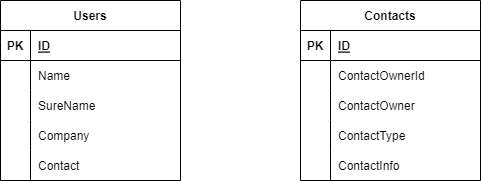

The diagram above was exported from draw.io. Its source (the exported page's mxGraphModel, read from the mxfile embedded in the PNG):
<mxGraphModel dx="1050" dy="491" grid="1" gridSize="10" guides="1" tooltips="1" connect="1" arrows="1" fold="1" page="1" pageScale="1" pageWidth="850" pageHeight="1100" math="0" shadow="0">
  <root>
    <mxCell id="0" />
    <mxCell id="1" parent="0" />
    <mxCell id="M5sLBcVz5Cwtih6rSiSE-1" value="Users" style="shape=table;startSize=30;container=1;collapsible=1;childLayout=tableLayout;fixedRows=1;rowLines=0;fontStyle=1;align=center;resizeLast=1;" parent="1" vertex="1">
      <mxGeometry x="220" y="160" width="180" height="180" as="geometry" />
    </mxCell>
    <mxCell id="M5sLBcVz5Cwtih6rSiSE-2" value="" style="shape=tableRow;horizontal=0;startSize=0;swimlaneHead=0;swimlaneBody=0;fillColor=none;collapsible=0;dropTarget=0;points=[[0,0.5],[1,0.5]];portConstraint=eastwest;top=0;left=0;right=0;bottom=1;" parent="M5sLBcVz5Cwtih6rSiSE-1" vertex="1">
      <mxGeometry y="30" width="180" height="30" as="geometry" />
    </mxCell>
    <mxCell id="M5sLBcVz5Cwtih6rSiSE-3" value="PK" style="shape=partialRectangle;connectable=0;fillColor=none;top=0;left=0;bottom=0;right=0;fontStyle=1;overflow=hidden;" parent="M5sLBcVz5Cwtih6rSiSE-2" vertex="1">
      <mxGeometry width="30" height="30" as="geometry">
        <mxRectangle width="30" height="30" as="alternateBounds" />
      </mxGeometry>
    </mxCell>
    <mxCell id="M5sLBcVz5Cwtih6rSiSE-4" value="ID" style="shape=partialRectangle;connectable=0;fillColor=none;top=0;left=0;bottom=0;right=0;align=left;spacingLeft=6;fontStyle=5;overflow=hidden;" parent="M5sLBcVz5Cwtih6rSiSE-2" vertex="1">
      <mxGeometry x="30" width="150" height="30" as="geometry">
        <mxRectangle width="150" height="30" as="alternateBounds" />
      </mxGeometry>
    </mxCell>
    <mxCell id="M5sLBcVz5Cwtih6rSiSE-5" value="" style="shape=tableRow;horizontal=0;startSize=0;swimlaneHead=0;swimlaneBody=0;fillColor=none;collapsible=0;dropTarget=0;points=[[0,0.5],[1,0.5]];portConstraint=eastwest;top=0;left=0;right=0;bottom=0;" parent="M5sLBcVz5Cwtih6rSiSE-1" vertex="1">
      <mxGeometry y="60" width="180" height="30" as="geometry" />
    </mxCell>
    <mxCell id="M5sLBcVz5Cwtih6rSiSE-6" value="" style="shape=partialRectangle;connectable=0;fillColor=none;top=0;left=0;bottom=0;right=0;editable=1;overflow=hidden;" parent="M5sLBcVz5Cwtih6rSiSE-5" vertex="1">
      <mxGeometry width="30" height="30" as="geometry">
        <mxRectangle width="30" height="30" as="alternateBounds" />
      </mxGeometry>
    </mxCell>
    <mxCell id="M5sLBcVz5Cwtih6rSiSE-7" value="Name" style="shape=partialRectangle;connectable=0;fillColor=none;top=0;left=0;bottom=0;right=0;align=left;spacingLeft=6;overflow=hidden;" parent="M5sLBcVz5Cwtih6rSiSE-5" vertex="1">
      <mxGeometry x="30" width="150" height="30" as="geometry">
        <mxRectangle width="150" height="30" as="alternateBounds" />
      </mxGeometry>
    </mxCell>
    <mxCell id="M5sLBcVz5Cwtih6rSiSE-8" value="" style="shape=tableRow;horizontal=0;startSize=0;swimlaneHead=0;swimlaneBody=0;fillColor=none;collapsible=0;dropTarget=0;points=[[0,0.5],[1,0.5]];portConstraint=eastwest;top=0;left=0;right=0;bottom=0;" parent="M5sLBcVz5Cwtih6rSiSE-1" vertex="1">
      <mxGeometry y="90" width="180" height="30" as="geometry" />
    </mxCell>
    <mxCell id="M5sLBcVz5Cwtih6rSiSE-9" value="" style="shape=partialRectangle;connectable=0;fillColor=none;top=0;left=0;bottom=0;right=0;editable=1;overflow=hidden;" parent="M5sLBcVz5Cwtih6rSiSE-8" vertex="1">
      <mxGeometry width="30" height="30" as="geometry">
        <mxRectangle width="30" height="30" as="alternateBounds" />
      </mxGeometry>
    </mxCell>
    <mxCell id="M5sLBcVz5Cwtih6rSiSE-10" value="SureName" style="shape=partialRectangle;connectable=0;fillColor=none;top=0;left=0;bottom=0;right=0;align=left;spacingLeft=6;overflow=hidden;" parent="M5sLBcVz5Cwtih6rSiSE-8" vertex="1">
      <mxGeometry x="30" width="150" height="30" as="geometry">
        <mxRectangle width="150" height="30" as="alternateBounds" />
      </mxGeometry>
    </mxCell>
    <mxCell id="M5sLBcVz5Cwtih6rSiSE-11" value="" style="shape=tableRow;horizontal=0;startSize=0;swimlaneHead=0;swimlaneBody=0;fillColor=none;collapsible=0;dropTarget=0;points=[[0,0.5],[1,0.5]];portConstraint=eastwest;top=0;left=0;right=0;bottom=0;" parent="M5sLBcVz5Cwtih6rSiSE-1" vertex="1">
      <mxGeometry y="120" width="180" height="30" as="geometry" />
    </mxCell>
    <mxCell id="M5sLBcVz5Cwtih6rSiSE-12" value="" style="shape=partialRectangle;connectable=0;fillColor=none;top=0;left=0;bottom=0;right=0;editable=1;overflow=hidden;" parent="M5sLBcVz5Cwtih6rSiSE-11" vertex="1">
      <mxGeometry width="30" height="30" as="geometry">
        <mxRectangle width="30" height="30" as="alternateBounds" />
      </mxGeometry>
    </mxCell>
    <mxCell id="M5sLBcVz5Cwtih6rSiSE-13" value="Company" style="shape=partialRectangle;connectable=0;fillColor=none;top=0;left=0;bottom=0;right=0;align=left;spacingLeft=6;overflow=hidden;" parent="M5sLBcVz5Cwtih6rSiSE-11" vertex="1">
      <mxGeometry x="30" width="150" height="30" as="geometry">
        <mxRectangle width="150" height="30" as="alternateBounds" />
      </mxGeometry>
    </mxCell>
    <mxCell id="M5sLBcVz5Cwtih6rSiSE-14" value="" style="shape=tableRow;horizontal=0;startSize=0;swimlaneHead=0;swimlaneBody=0;fillColor=none;collapsible=0;dropTarget=0;points=[[0,0.5],[1,0.5]];portConstraint=eastwest;top=0;left=0;right=0;bottom=0;" parent="M5sLBcVz5Cwtih6rSiSE-1" vertex="1">
      <mxGeometry y="150" width="180" height="30" as="geometry" />
    </mxCell>
    <mxCell id="M5sLBcVz5Cwtih6rSiSE-15" value="" style="shape=partialRectangle;connectable=0;fillColor=none;top=0;left=0;bottom=0;right=0;editable=1;overflow=hidden;" parent="M5sLBcVz5Cwtih6rSiSE-14" vertex="1">
      <mxGeometry width="30" height="30" as="geometry">
        <mxRectangle width="30" height="30" as="alternateBounds" />
      </mxGeometry>
    </mxCell>
    <mxCell id="M5sLBcVz5Cwtih6rSiSE-16" value="Contact" style="shape=partialRectangle;connectable=0;fillColor=none;top=0;left=0;bottom=0;right=0;align=left;spacingLeft=6;overflow=hidden;" parent="M5sLBcVz5Cwtih6rSiSE-14" vertex="1">
      <mxGeometry x="30" width="150" height="30" as="geometry">
        <mxRectangle width="150" height="30" as="alternateBounds" />
      </mxGeometry>
    </mxCell>
    <mxCell id="M5sLBcVz5Cwtih6rSiSE-17" value="Contacts" style="shape=table;startSize=30;container=1;collapsible=1;childLayout=tableLayout;fixedRows=1;rowLines=0;fontStyle=1;align=center;resizeLast=1;" parent="1" vertex="1">
      <mxGeometry x="520" y="160" width="180" height="180" as="geometry" />
    </mxCell>
    <mxCell id="M5sLBcVz5Cwtih6rSiSE-18" value="" style="shape=tableRow;horizontal=0;startSize=0;swimlaneHead=0;swimlaneBody=0;fillColor=none;collapsible=0;dropTarget=0;points=[[0,0.5],[1,0.5]];portConstraint=eastwest;top=0;left=0;right=0;bottom=1;" parent="M5sLBcVz5Cwtih6rSiSE-17" vertex="1">
      <mxGeometry y="30" width="180" height="30" as="geometry" />
    </mxCell>
    <mxCell id="M5sLBcVz5Cwtih6rSiSE-19" value="PK" style="shape=partialRectangle;connectable=0;fillColor=none;top=0;left=0;bottom=0;right=0;fontStyle=1;overflow=hidden;" parent="M5sLBcVz5Cwtih6rSiSE-18" vertex="1">
      <mxGeometry width="30" height="30" as="geometry">
        <mxRectangle width="30" height="30" as="alternateBounds" />
      </mxGeometry>
    </mxCell>
    <mxCell id="M5sLBcVz5Cwtih6rSiSE-20" value="ID" style="shape=partialRectangle;connectable=0;fillColor=none;top=0;left=0;bottom=0;right=0;align=left;spacingLeft=6;fontStyle=5;overflow=hidden;" parent="M5sLBcVz5Cwtih6rSiSE-18" vertex="1">
      <mxGeometry x="30" width="150" height="30" as="geometry">
        <mxRectangle width="150" height="30" as="alternateBounds" />
      </mxGeometry>
    </mxCell>
    <mxCell id="M5sLBcVz5Cwtih6rSiSE-21" value="" style="shape=tableRow;horizontal=0;startSize=0;swimlaneHead=0;swimlaneBody=0;fillColor=none;collapsible=0;dropTarget=0;points=[[0,0.5],[1,0.5]];portConstraint=eastwest;top=0;left=0;right=0;bottom=0;" parent="M5sLBcVz5Cwtih6rSiSE-17" vertex="1">
      <mxGeometry y="60" width="180" height="30" as="geometry" />
    </mxCell>
    <mxCell id="M5sLBcVz5Cwtih6rSiSE-22" value="" style="shape=partialRectangle;connectable=0;fillColor=none;top=0;left=0;bottom=0;right=0;editable=1;overflow=hidden;" parent="M5sLBcVz5Cwtih6rSiSE-21" vertex="1">
      <mxGeometry width="30" height="30" as="geometry">
        <mxRectangle width="30" height="30" as="alternateBounds" />
      </mxGeometry>
    </mxCell>
    <mxCell id="M5sLBcVz5Cwtih6rSiSE-23" value="ContactOwnerId" style="shape=partialRectangle;connectable=0;fillColor=none;top=0;left=0;bottom=0;right=0;align=left;spacingLeft=6;overflow=hidden;" parent="M5sLBcVz5Cwtih6rSiSE-21" vertex="1">
      <mxGeometry x="30" width="150" height="30" as="geometry">
        <mxRectangle width="150" height="30" as="alternateBounds" />
      </mxGeometry>
    </mxCell>
    <mxCell id="M5sLBcVz5Cwtih6rSiSE-24" value="" style="shape=tableRow;horizontal=0;startSize=0;swimlaneHead=0;swimlaneBody=0;fillColor=none;collapsible=0;dropTarget=0;points=[[0,0.5],[1,0.5]];portConstraint=eastwest;top=0;left=0;right=0;bottom=0;" parent="M5sLBcVz5Cwtih6rSiSE-17" vertex="1">
      <mxGeometry y="90" width="180" height="30" as="geometry" />
    </mxCell>
    <mxCell id="M5sLBcVz5Cwtih6rSiSE-25" value="" style="shape=partialRectangle;connectable=0;fillColor=none;top=0;left=0;bottom=0;right=0;editable=1;overflow=hidden;" parent="M5sLBcVz5Cwtih6rSiSE-24" vertex="1">
      <mxGeometry width="30" height="30" as="geometry">
        <mxRectangle width="30" height="30" as="alternateBounds" />
      </mxGeometry>
    </mxCell>
    <mxCell id="M5sLBcVz5Cwtih6rSiSE-26" value="ContactOwner" style="shape=partialRectangle;connectable=0;fillColor=none;top=0;left=0;bottom=0;right=0;align=left;spacingLeft=6;overflow=hidden;" parent="M5sLBcVz5Cwtih6rSiSE-24" vertex="1">
      <mxGeometry x="30" width="150" height="30" as="geometry">
        <mxRectangle width="150" height="30" as="alternateBounds" />
      </mxGeometry>
    </mxCell>
    <mxCell id="DeSqPZ9j9oIL6IXL4rDx-1" value="" style="shape=tableRow;horizontal=0;startSize=0;swimlaneHead=0;swimlaneBody=0;fillColor=none;collapsible=0;dropTarget=0;points=[[0,0.5],[1,0.5]];portConstraint=eastwest;top=0;left=0;right=0;bottom=0;" parent="M5sLBcVz5Cwtih6rSiSE-17" vertex="1">
      <mxGeometry y="120" width="180" height="30" as="geometry" />
    </mxCell>
    <mxCell id="DeSqPZ9j9oIL6IXL4rDx-2" value="" style="shape=partialRectangle;connectable=0;fillColor=none;top=0;left=0;bottom=0;right=0;editable=1;overflow=hidden;" parent="DeSqPZ9j9oIL6IXL4rDx-1" vertex="1">
      <mxGeometry width="30" height="30" as="geometry">
        <mxRectangle width="30" height="30" as="alternateBounds" />
      </mxGeometry>
    </mxCell>
    <mxCell id="DeSqPZ9j9oIL6IXL4rDx-3" value="ContactType" style="shape=partialRectangle;connectable=0;fillColor=none;top=0;left=0;bottom=0;right=0;align=left;spacingLeft=6;overflow=hidden;" parent="DeSqPZ9j9oIL6IXL4rDx-1" vertex="1">
      <mxGeometry x="30" width="150" height="30" as="geometry">
        <mxRectangle width="150" height="30" as="alternateBounds" />
      </mxGeometry>
    </mxCell>
    <mxCell id="DeSqPZ9j9oIL6IXL4rDx-4" value="" style="shape=tableRow;horizontal=0;startSize=0;swimlaneHead=0;swimlaneBody=0;fillColor=none;collapsible=0;dropTarget=0;points=[[0,0.5],[1,0.5]];portConstraint=eastwest;top=0;left=0;right=0;bottom=0;" parent="M5sLBcVz5Cwtih6rSiSE-17" vertex="1">
      <mxGeometry y="150" width="180" height="30" as="geometry" />
    </mxCell>
    <mxCell id="DeSqPZ9j9oIL6IXL4rDx-5" value="" style="shape=partialRectangle;connectable=0;fillColor=none;top=0;left=0;bottom=0;right=0;editable=1;overflow=hidden;" parent="DeSqPZ9j9oIL6IXL4rDx-4" vertex="1">
      <mxGeometry width="30" height="30" as="geometry">
        <mxRectangle width="30" height="30" as="alternateBounds" />
      </mxGeometry>
    </mxCell>
    <mxCell id="DeSqPZ9j9oIL6IXL4rDx-6" value="ContactInfo" style="shape=partialRectangle;connectable=0;fillColor=none;top=0;left=0;bottom=0;right=0;align=left;spacingLeft=6;overflow=hidden;" parent="DeSqPZ9j9oIL6IXL4rDx-4" vertex="1">
      <mxGeometry x="30" width="150" height="30" as="geometry">
        <mxRectangle width="150" height="30" as="alternateBounds" />
      </mxGeometry>
    </mxCell>
  </root>
</mxGraphModel>